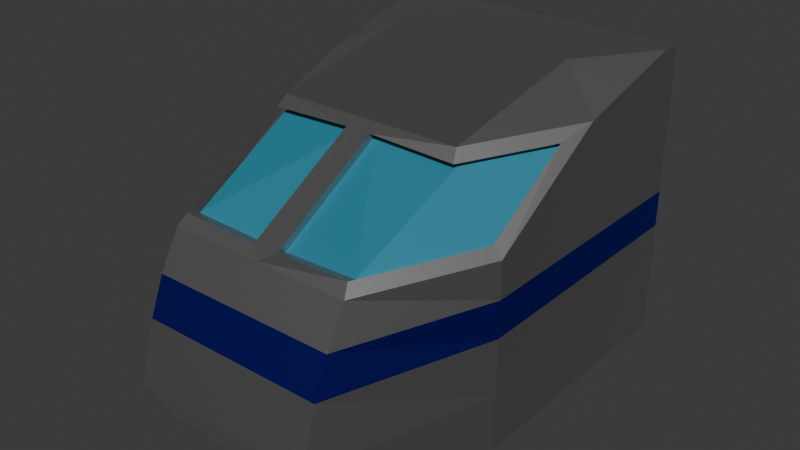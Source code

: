 # Source: new_train_head-portion_.blend  (saved by Blender 4.5.90; exported with 4.5.12 LTS)
import bpy
from mathutils import Matrix  # noqa: F401  (used for matrix-valued properties, if any)

bpy.ops.wm.read_factory_settings(use_empty=True)
scene = bpy.context.scene
scene.name = 'Scene'

# ---- collections
col_collection = bpy.data.collections.new('Collection'); scene.collection.children.link(col_collection)

# ---- materials (node trees are filled in below, after node groups)
mat_material = bpy.data.materials.new('Material')
mat_material.alpha_threshold = 0.0
mat_material.roughness = 0.5
mat_material.line_color = (0.0, 0.0, 0.0, 1.0)
mat_material_001 = bpy.data.materials.new('Material.001')
mat_material_002 = bpy.data.materials.new('Material.002')
mat_material_003 = bpy.data.materials.new('Material.003')
mat_material_004 = bpy.data.materials.new('Material.004')

# ---- material node trees
mat_material.use_nodes = True; mat_material.node_tree.nodes.clear()
_N = mat_material.node_tree.nodes; _L = mat_material.node_tree.links
n0 = _N.new('ShaderNodeOutputMaterial'); n0.name = 'Material Output'; n0.location = (200, 100)
n1 = _N.new('ShaderNodeBsdfPrincipled'); n1.name = 'Principled BSDF'; n1.location = (-200, 100)
n1.inputs[0].default_value = (0.4317, 0.4317, 0.4317, 1.0)
n1.inputs[1].default_value = 1.0
n1.inputs[3].default_value = 1.45
_L.new(n1.outputs[0], n0.inputs[0])
n0.is_active_output = True
mat_material_001.use_nodes = True; mat_material_001.node_tree.nodes.clear()
_N = mat_material_001.node_tree.nodes; _L = mat_material_001.node_tree.links
n0 = _N.new('ShaderNodeBsdfPrincipled'); n0.name = 'Principled BSDF'; n0.location = (-200, 100)
n0.inputs[0].default_value = (0.02843, 0.2423, 0.3467, 1.0)
n0.inputs[1].default_value = 0.1204
n1 = _N.new('ShaderNodeOutputMaterial'); n1.name = 'Material Output'; n1.location = (200, 100)
_L.new(n0.outputs[0], n1.inputs[0])
n1.is_active_output = True
mat_material_002.use_nodes = True; mat_material_002.node_tree.nodes.clear()
_N = mat_material_002.node_tree.nodes; _L = mat_material_002.node_tree.links
n0 = _N.new('ShaderNodeBsdfPrincipled'); n0.name = 'Principled BSDF'; n0.location = (-200, 100)
n0.inputs[0].default_value = (0.008873, 0.01764, 0.5064, 1.0)
n1 = _N.new('ShaderNodeOutputMaterial'); n1.name = 'Material Output'; n1.location = (200, 100)
n2 = _N.new('ShaderNodeObjectInfo'); n2.name = 'Object Info'; n2.location = (-390, 325)
_L.new(n0.outputs[0], n1.inputs[0])
_L.new(n2.outputs[2], n0.inputs[1])
n1.is_active_output = True
mat_material_003.use_nodes = True; mat_material_003.node_tree.nodes.clear()
_N = mat_material_003.node_tree.nodes; _L = mat_material_003.node_tree.links
n0 = _N.new('ShaderNodeBsdfPrincipled'); n0.name = 'Principled BSDF'; n0.location = (-200, 100)
n0.inputs[0].default_value = (0.1239, 0.1239, 0.1239, 1.0)
n0.inputs[1].default_value = 0.537
n1 = _N.new('ShaderNodeOutputMaterial'); n1.name = 'Material Output'; n1.location = (200, 100)
_L.new(n0.outputs[0], n1.inputs[0])
n1.is_active_output = True
mat_material_004.use_nodes = True; mat_material_004.node_tree.nodes.clear()
_N = mat_material_004.node_tree.nodes; _L = mat_material_004.node_tree.links
n0 = _N.new('ShaderNodeBsdfPrincipled'); n0.name = 'Principled BSDF'; n0.location = (-200, 100)
n0.inputs[0].default_value = (0.05343, 0.05343, 0.05343, 1.0)
n0.inputs[1].default_value = 1.0
n1 = _N.new('ShaderNodeOutputMaterial'); n1.name = 'Material Output'; n1.location = (200, 100)
_L.new(n0.outputs[0], n1.inputs[0])
n1.is_active_output = True

# ---- world
world_world = bpy.data.worlds.new('World'); scene.world = world_world
world_world.use_nodes = True; world_world.node_tree.nodes.clear()
_N = world_world.node_tree.nodes; _L = world_world.node_tree.links
n0 = _N.new('ShaderNodeOutputWorld'); n0.name = 'World Output'; n0.location = (200, 100)
n1 = _N.new('ShaderNodeBackground'); n1.name = 'Background'; n1.location = (-200, 100)
n1.inputs[0].default_value = (0.05088, 0.05088, 0.05088, 1.0)
_L.new(n1.outputs[0], n0.inputs[0])
n0.is_active_output = True
world_world.color = (0.05088, 0.05088, 0.05088)
world_world.sun_shadow_jitter_overblur = 0.0

# ---- meshes
me_cube = bpy.data.meshes.new('Cube')
me_cube.from_pydata([(0.6351, -5.037, 2.126), (0.6351, -7.139, 0.1255), (0.0, -7.0, 1.381), (0.6072, -6.941, 1.454), (0.0, -5.037, 2.126), (0.0, -7.139, 0.1255), (0.0, -6.098, 1.914), (0.6351, -6.098, 1.914), (1.0, -4.505, 2.126), (0.9424, -6.167, 1.454), (1.0, -6.158, 0.1255), (0.0, -6.158, 0.1255), (0.0, -4.505, 2.126), (0.9443, -5.553, 1.843), (0.6351, -7.0, 1.381), (0.08801, -6.174, 1.87), (0.08801, -6.924, 1.426), (1.0, -6.158, 1.381), (0.6625, -6.158, 1.842), (1.0, -5.311, 1.914), (0.07317, -6.097, 1.842), (0.07317, -6.847, 1.398), (0.6476, -6.081, 1.814), (0.5924, -6.864, 1.426), (0.9275, -6.09, 1.426), (0.9295, -5.476, 1.815), (0.6351, -7.139, 1.134), (0.0, -7.139, 1.134), (1.0, -6.158, 1.134), (0.8852, -4.252, 0.1255), (1.0, -4.367, 2.126), (1.0, -4.367, 1.381), (0.0, -4.367, 0.1255), (0.0, -4.367, 2.126), (1.0, -4.367, 1.914), (1.0, -4.367, 1.134), (1.0, -4.367, 0.1255), (0.1148, -4.252, 0.1255), (0.1148, -4.252, 0.1257), (0.8852, -4.252, 0.1257), (0.6351, -7.24, 0.8864), (0.0, -7.24, 0.8864), (1.0, -6.158, 0.8864), (1.0, -4.367, 0.8864), (0.6351, -7.357, 0.5044), (0.0, -7.357, 0.5044), (1.0, -6.158, 0.5044), (1.0, -4.367, 0.5044)], [], [(28, 17, 14, 26), (26, 14, 2, 27), (16, 3, 23, 21), (11, 10, 1, 5), (19, 8, 0, 7), (7, 0, 4, 6), (8, 12, 4, 0), (3, 9, 24, 23), (31, 34, 19, 17), (30, 33, 12, 8), (34, 30, 8, 19), (32, 36, 10, 11), (35, 31, 17, 28), (3, 16, 2, 14), (16, 15, 6, 2), (9, 3, 14, 17), (15, 18, 7, 6), (18, 13, 19, 7), (13, 9, 17, 19), (23, 22, 20, 21), (24, 25, 22, 23), (9, 13, 25, 24), (18, 15, 20, 22), (15, 16, 21, 20), (13, 18, 22, 25), (43, 35, 28, 42), (40, 26, 27, 41), (42, 28, 26, 40), (29, 37, 38, 39), (46, 42, 40, 44), (44, 40, 41, 45), (47, 43, 42, 46), (36, 47, 46, 10), (1, 44, 45, 5), (10, 46, 44, 1), (47, 36, 32, 33, 30, 34, 31, 35, 43)])
me_cube.polygons.foreach_set('material_index', [0, 0, 0, 0, 0, 0, 0, 0, 0, 0, 0, 0, 0, 0, 0, 0, 0, 0, 0, 1, 1, 0, 0, 0, 0, 2, 2, 2, 0, 0, 0, 0, 0, 0, 0, 0])
_uv = me_cube.uv_layers.new(name='UVMap')
_uv.uv.foreach_set('vector', [0.501, 0.735, 0.5319, 0.735, 0.5319, 0.75, 0.501, 0.75, 0.501, 0.75, 0.5319, 0.75, 0.5319, 0.875, 0.501, 0.875, 0.5375, 0.8577, 0.5411, 0.7512, 0.5411, 0.7512, 0.5375, 0.8577, 0.25, 0.735, 0.375, 0.735, 0.375, 0.75, 0.25, 0.75, 0.5986, 0.735, 0.625, 0.735, 0.625, 0.75, 0.5986, 0.75, 0.5986, 0.75, 0.625, 0.75, 0.625, 0.875, 0.5986, 0.875, 0.625, 0.735, 0.75, 0.735, 0.75, 0.75, 0.625, 0.75, 0.5411, 0.7512, 0.5411, 0.7373, 0.5411, 0.7373, 0.5411, 0.7512, 0.5319, 0.7225, 0.5986, 0.7225, 0.5986, 0.735, 0.5319, 0.735, 0.625, 0.7225, 0.75, 0.7225, 0.75, 0.735, 0.625, 0.735, 0.5986, 0.7225, 0.625, 0.7225, 0.625, 0.735, 0.5986, 0.735, 0.25, 0.7225, 0.375, 0.7225, 0.375, 0.735, 0.25, 0.735, 0.501, 0.7225, 0.5319, 0.7225, 0.5319, 0.735, 0.501, 0.735, 0.5411, 0.7512, 0.5375, 0.8577, 0.5319, 0.875, 0.5319, 0.75, 0.5375, 0.8577, 0.593, 0.8577, 0.5986, 0.875, 0.5319, 0.875, 0.5411, 0.7373, 0.5411, 0.7512, 0.5319, 0.75, 0.5319, 0.735, 0.593, 0.8577, 0.5896, 0.7489, 0.5986, 0.75, 0.5986, 0.875, 0.5896, 0.7489, 0.5895, 0.7373, 0.5986, 0.735, 0.5986, 0.75, 0.5895, 0.7373, 0.5411, 0.7373, 0.5319, 0.735, 0.5986, 0.735, 0.5411, 0.7512, 0.5896, 0.7489, 0.593, 0.8577, 0.5375, 0.8577, 0.5411, 0.7373, 0.5895, 0.7373, 0.5896, 0.7489, 0.5411, 0.7512, 0.5411, 0.7373, 0.5895, 0.7373, 0.5895, 0.7373, 0.5411, 0.7373, 0.5896, 0.7489, 0.593, 0.8577, 0.593, 0.8577, 0.5896, 0.7489, 0.593, 0.8577, 0.5375, 0.8577, 0.5375, 0.8577, 0.593, 0.8577, 0.5895, 0.7373, 0.5896, 0.7489, 0.5896, 0.7489, 0.5895, 0.7373, 0.4701, 0.7225, 0.501, 0.7225, 0.501, 0.735, 0.4701, 0.735, 0.4701, 0.75, 0.501, 0.75, 0.501, 0.875, 0.4701, 0.875, 0.4701, 0.735, 0.501, 0.735, 0.501, 0.75, 0.4701, 0.75, 0.3607, 0.7203, 0.2643, 0.7203, 0.2643, 0.7203, 0.3607, 0.7203, 0.4224, 0.735, 0.4701, 0.735, 0.4701, 0.75, 0.4224, 0.75, 0.4224, 0.75, 0.4701, 0.75, 0.4701, 0.875, 0.4224, 0.875, 0.4224, 0.7225, 0.4701, 0.7225, 0.4701, 0.735, 0.4224, 0.735, 0.375, 0.7225, 0.4224, 0.7225, 0.4224, 0.735, 0.375, 0.735, 0.375, 0.75, 0.4224, 0.75, 0.4224, 0.875, 0.375, 0.875, 0.375, 0.735, 0.4224, 0.735, 0.4224, 0.75, 0.375, 0.75, 0.4224, 0.7225, 0.375, 0.7225, 0.25, 0.7225, 0.75, 0.7225, 0.625, 0.7225, 0.5986, 0.7225, 0.5319, 0.7225, 0.501, 0.7225, 0.4701, 0.7225])
me_cube.materials.append(mat_material)
me_cube.materials.append(mat_material_001)
me_cube.materials.append(mat_material_002)
me_cube.materials.append(mat_material_003)
me_cube.materials.append(mat_material_004)
me_cube.use_mirror_vertex_groups = False
me_cube.update()

# ---- objects
ob_cube = bpy.data.objects.new('Cube', me_cube)

# ---- transforms, parenting, visibility, modifiers, constraints
ob_cube.location = (0.0, 0.0, 0.0)
ob_cube.lock_rotations_4d = False
ob_cube.empty_display_type = 'ARROWS'
ob_cube.lineart.crease_threshold = 0.0
_m = ob_cube.modifiers.new('Mirror', 'MIRROR')
_m.use_clip = True

# ---- collection membership
col_collection.objects.link(ob_cube)

# ---- scene / render settings (as saved in the file)
scene.frame_start = 1; scene.frame_end = 250; scene.frame_set(1)
scene.render.engine = 'BLENDER_EEVEE_NEXT'
bpy.context.view_layer.update()

# ---- added for rendering (the .blend has no active camera and no usable light): camera, sun
cam_auto = bpy.data.cameras.new('AutoCamera')
cam_auto.lens = 50.0
cam_auto.sensor_width = 36.0
cam_auto.clip_end = 1000.0
ob_auto_camera = bpy.data.objects.new('AutoCamera', cam_auto)
scene.collection.objects.link(ob_auto_camera)
ob_auto_camera.location = (3.88591, -10.4676, 4.23427)
ob_auto_camera.rotation_euler = (1.09748, -7.21219e-08, 0.694738)
scene.camera = ob_auto_camera
light_auto_sun = bpy.data.lights.new('AutoSun', 'SUN')
light_auto_sun.energy = 3.0
light_auto_sun.angle = 0.0523599
ob_auto_sun = bpy.data.objects.new('AutoSun', light_auto_sun)
scene.collection.objects.link(ob_auto_sun)
ob_auto_sun.rotation_euler = (0.872665, 0.174533, 0.523599)
bpy.context.view_layer.update()
